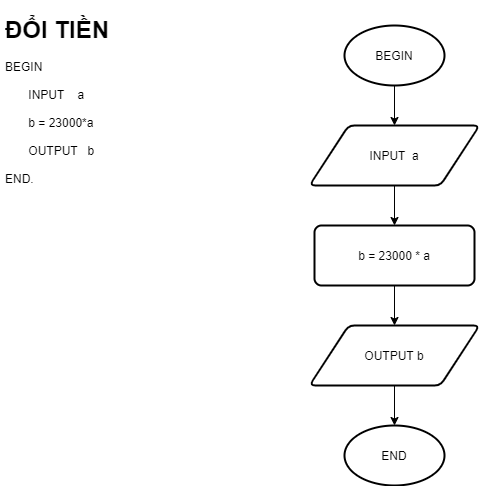

The diagram above was exported from draw.io. Its source (the exported page's mxGraphModel, read from the mxfile embedded in the PNG):
<mxGraphModel dx="1422" dy="762" grid="1" gridSize="10" guides="1" tooltips="1" connect="1" arrows="1" fold="1" page="1" pageScale="1" pageWidth="827" pageHeight="1169" math="0" shadow="0">
  <root>
    <mxCell id="WIyWlLk6GJQsqaUBKTNV-0" />
    <mxCell id="WIyWlLk6GJQsqaUBKTNV-1" parent="WIyWlLk6GJQsqaUBKTNV-0" />
    <mxCell id="M3YW--LMQRbUsm8caWfH-24" style="edgeStyle=orthogonalEdgeStyle;rounded=0;orthogonalLoop=1;jettySize=auto;html=1;entryX=0.5;entryY=0;entryDx=0;entryDy=0;" edge="1" parent="WIyWlLk6GJQsqaUBKTNV-1" source="M3YW--LMQRbUsm8caWfH-0" target="M3YW--LMQRbUsm8caWfH-23">
      <mxGeometry relative="1" as="geometry" />
    </mxCell>
    <mxCell id="M3YW--LMQRbUsm8caWfH-0" value="BEGIN" style="strokeWidth=2;html=1;shape=mxgraph.flowchart.start_1;whiteSpace=wrap;" vertex="1" parent="WIyWlLk6GJQsqaUBKTNV-1">
      <mxGeometry x="364" y="40" width="100" height="60" as="geometry" />
    </mxCell>
    <mxCell id="M3YW--LMQRbUsm8caWfH-11" style="edgeStyle=orthogonalEdgeStyle;rounded=0;orthogonalLoop=1;jettySize=auto;html=1;entryX=0.5;entryY=0;entryDx=0;entryDy=0;" edge="1" parent="WIyWlLk6GJQsqaUBKTNV-1" source="M3YW--LMQRbUsm8caWfH-3" target="M3YW--LMQRbUsm8caWfH-10">
      <mxGeometry relative="1" as="geometry" />
    </mxCell>
    <mxCell id="M3YW--LMQRbUsm8caWfH-3" value="b = 23000 * a" style="rounded=1;whiteSpace=wrap;html=1;absoluteArcSize=1;arcSize=14;strokeWidth=2;" vertex="1" parent="WIyWlLk6GJQsqaUBKTNV-1">
      <mxGeometry x="334" y="240" width="160" height="60" as="geometry" />
    </mxCell>
    <mxCell id="M3YW--LMQRbUsm8caWfH-14" style="edgeStyle=orthogonalEdgeStyle;rounded=0;orthogonalLoop=1;jettySize=auto;html=1;entryX=0.5;entryY=0;entryDx=0;entryDy=0;entryPerimeter=0;" edge="1" parent="WIyWlLk6GJQsqaUBKTNV-1" source="M3YW--LMQRbUsm8caWfH-10" target="M3YW--LMQRbUsm8caWfH-13">
      <mxGeometry relative="1" as="geometry" />
    </mxCell>
    <mxCell id="M3YW--LMQRbUsm8caWfH-10" value="OUTPUT b" style="shape=parallelogram;html=1;strokeWidth=2;perimeter=parallelogramPerimeter;whiteSpace=wrap;rounded=1;arcSize=12;size=0.23;" vertex="1" parent="WIyWlLk6GJQsqaUBKTNV-1">
      <mxGeometry x="329" y="340" width="170" height="60" as="geometry" />
    </mxCell>
    <mxCell id="M3YW--LMQRbUsm8caWfH-13" value="END" style="strokeWidth=2;html=1;shape=mxgraph.flowchart.start_1;whiteSpace=wrap;" vertex="1" parent="WIyWlLk6GJQsqaUBKTNV-1">
      <mxGeometry x="364" y="440" width="100" height="60" as="geometry" />
    </mxCell>
    <mxCell id="M3YW--LMQRbUsm8caWfH-22" value="&lt;h1&gt;ĐỔI TIỀN&lt;/h1&gt;&lt;div&gt;BEGIN&lt;/div&gt;&lt;div&gt;&lt;br&gt;&lt;/div&gt;&lt;div&gt;&amp;nbsp; &amp;nbsp; &amp;nbsp; &amp;nbsp;INPUT&amp;nbsp; &amp;nbsp; a&lt;/div&gt;&lt;div&gt;&lt;br&gt;&lt;/div&gt;&lt;div&gt;&amp;nbsp; &amp;nbsp; &amp;nbsp; &amp;nbsp;b = 23000*a&lt;/div&gt;&lt;div&gt;&lt;br&gt;&lt;/div&gt;&lt;div&gt;&amp;nbsp; &amp;nbsp; &amp;nbsp; &amp;nbsp;OUTPUT&amp;nbsp; &amp;nbsp;b&lt;/div&gt;&lt;div&gt;&lt;br&gt;&lt;/div&gt;&lt;div&gt;END.&amp;nbsp;&lt;/div&gt;" style="text;html=1;strokeColor=none;fillColor=none;spacing=5;spacingTop=-20;whiteSpace=wrap;overflow=hidden;rounded=0;" vertex="1" parent="WIyWlLk6GJQsqaUBKTNV-1">
      <mxGeometry x="20" y="25" width="270" height="290" as="geometry" />
    </mxCell>
    <mxCell id="M3YW--LMQRbUsm8caWfH-25" style="edgeStyle=orthogonalEdgeStyle;rounded=0;orthogonalLoop=1;jettySize=auto;html=1;entryX=0.5;entryY=0;entryDx=0;entryDy=0;" edge="1" parent="WIyWlLk6GJQsqaUBKTNV-1" source="M3YW--LMQRbUsm8caWfH-23" target="M3YW--LMQRbUsm8caWfH-3">
      <mxGeometry relative="1" as="geometry" />
    </mxCell>
    <mxCell id="M3YW--LMQRbUsm8caWfH-23" value="INPUT&amp;nbsp; a" style="shape=parallelogram;html=1;strokeWidth=2;perimeter=parallelogramPerimeter;whiteSpace=wrap;rounded=1;arcSize=12;size=0.23;" vertex="1" parent="WIyWlLk6GJQsqaUBKTNV-1">
      <mxGeometry x="329" y="140" width="170" height="60" as="geometry" />
    </mxCell>
  </root>
</mxGraphModel>